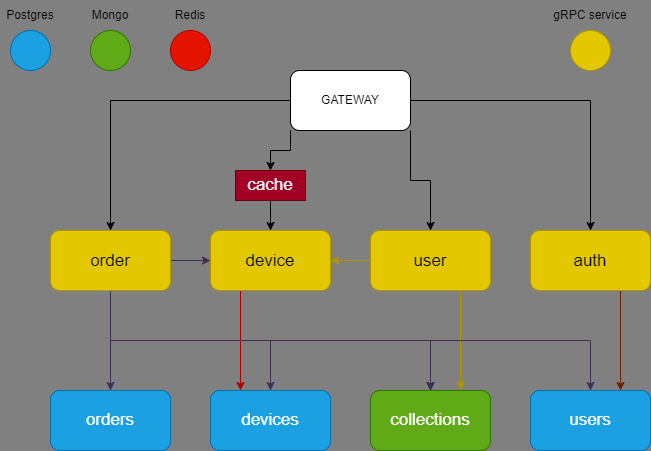

The diagram above was exported from draw.io. Its source (the exported page's mxGraphModel, read from the mxfile embedded in the PNG):
<mxGraphModel dx="940" dy="470" grid="1" gridSize="10" guides="1" tooltips="1" connect="1" arrows="1" fold="1" page="1" pageScale="1" pageWidth="827" pageHeight="1169" background="#808080" math="0" shadow="0">
  <root>
    <mxCell id="0" />
    <mxCell id="1" parent="0" />
    <mxCell id="6" style="edgeStyle=orthogonalEdgeStyle;rounded=0;orthogonalLoop=1;jettySize=auto;html=1;exitX=0;exitY=0.5;exitDx=0;exitDy=0;entryX=0.5;entryY=0;entryDx=0;entryDy=0;fontSize=17;" parent="1" source="mAYj1EQA-9wGt9IOE2O5-2" target="5" edge="1">
      <mxGeometry relative="1" as="geometry" />
    </mxCell>
    <mxCell id="8" style="edgeStyle=orthogonalEdgeStyle;rounded=0;orthogonalLoop=1;jettySize=auto;html=1;exitX=1;exitY=1;exitDx=0;exitDy=0;entryX=0.5;entryY=0;entryDx=0;entryDy=0;fontSize=17;" parent="1" source="mAYj1EQA-9wGt9IOE2O5-2" target="3" edge="1">
      <mxGeometry relative="1" as="geometry" />
    </mxCell>
    <mxCell id="9" style="edgeStyle=orthogonalEdgeStyle;rounded=0;orthogonalLoop=1;jettySize=auto;html=1;exitX=1;exitY=0.5;exitDx=0;exitDy=0;entryX=0.5;entryY=0;entryDx=0;entryDy=0;fontSize=17;" parent="1" source="mAYj1EQA-9wGt9IOE2O5-2" target="2" edge="1">
      <mxGeometry relative="1" as="geometry" />
    </mxCell>
    <mxCell id="16" style="edgeStyle=orthogonalEdgeStyle;rounded=0;orthogonalLoop=1;jettySize=auto;html=1;exitX=0;exitY=1;exitDx=0;exitDy=0;entryX=0.5;entryY=0;entryDx=0;entryDy=0;fontSize=17;" parent="1" source="mAYj1EQA-9wGt9IOE2O5-2" target="15" edge="1">
      <mxGeometry relative="1" as="geometry" />
    </mxCell>
    <mxCell id="mAYj1EQA-9wGt9IOE2O5-2" value="GATEWAY" style="rounded=1;whiteSpace=wrap;html=1;" parent="1" vertex="1">
      <mxGeometry x="360" y="120" width="120" height="60" as="geometry" />
    </mxCell>
    <mxCell id="mAYj1EQA-9wGt9IOE2O5-35" value="" style="ellipse;whiteSpace=wrap;html=1;aspect=fixed;fillColor=#1ba1e2;strokeColor=#006EAF;fontColor=#ffffff;" parent="1" vertex="1">
      <mxGeometry x="80" y="80" width="40" height="40" as="geometry" />
    </mxCell>
    <mxCell id="mAYj1EQA-9wGt9IOE2O5-36" value="Postgres" style="text;html=1;strokeColor=none;fillColor=none;align=center;verticalAlign=middle;whiteSpace=wrap;rounded=0;" parent="1" vertex="1">
      <mxGeometry x="70" y="50" width="60" height="30" as="geometry" />
    </mxCell>
    <mxCell id="mAYj1EQA-9wGt9IOE2O5-37" value="" style="ellipse;whiteSpace=wrap;html=1;aspect=fixed;fillColor=#60a917;strokeColor=#2D7600;fontColor=#ffffff;" parent="1" vertex="1">
      <mxGeometry x="160" y="80" width="40" height="40" as="geometry" />
    </mxCell>
    <mxCell id="mAYj1EQA-9wGt9IOE2O5-38" value="Mongo" style="text;html=1;strokeColor=none;fillColor=none;align=center;verticalAlign=middle;whiteSpace=wrap;rounded=0;" parent="1" vertex="1">
      <mxGeometry x="150" y="50" width="60" height="30" as="geometry" />
    </mxCell>
    <mxCell id="mAYj1EQA-9wGt9IOE2O5-39" value="" style="ellipse;whiteSpace=wrap;html=1;aspect=fixed;fillColor=#e51400;strokeColor=#B20000;fontColor=#ffffff;" parent="1" vertex="1">
      <mxGeometry x="240" y="80" width="40" height="40" as="geometry" />
    </mxCell>
    <mxCell id="mAYj1EQA-9wGt9IOE2O5-40" value="Redis" style="text;html=1;strokeColor=none;fillColor=none;align=center;verticalAlign=middle;whiteSpace=wrap;rounded=0;" parent="1" vertex="1">
      <mxGeometry x="230" y="50" width="60" height="30" as="geometry" />
    </mxCell>
    <mxCell id="mAYj1EQA-9wGt9IOE2O5-41" value="" style="ellipse;whiteSpace=wrap;html=1;aspect=fixed;fillColor=#e3c800;strokeColor=#B09500;fontColor=#000000;" parent="1" vertex="1">
      <mxGeometry x="640" y="80" width="40" height="40" as="geometry" />
    </mxCell>
    <mxCell id="mAYj1EQA-9wGt9IOE2O5-42" value="gRPC service" style="text;html=1;strokeColor=none;fillColor=none;align=center;verticalAlign=middle;whiteSpace=wrap;rounded=0;" parent="1" vertex="1">
      <mxGeometry x="615" y="50" width="90" height="30" as="geometry" />
    </mxCell>
    <mxCell id="26" style="edgeStyle=orthogonalEdgeStyle;rounded=0;orthogonalLoop=1;jettySize=auto;html=1;exitX=0.75;exitY=1;exitDx=0;exitDy=0;entryX=0.75;entryY=0;entryDx=0;entryDy=0;fontSize=17;fillColor=#a0522d;strokeColor=#6D1F00;" parent="1" source="2" target="14" edge="1">
      <mxGeometry relative="1" as="geometry" />
    </mxCell>
    <mxCell id="2" value="&lt;h2&gt;&lt;span style=&quot;font-weight: normal;&quot;&gt;&lt;font style=&quot;font-size: 17px;&quot;&gt;auth&lt;/font&gt;&lt;/span&gt;&lt;/h2&gt;" style="rounded=1;whiteSpace=wrap;html=1;fillColor=#e3c800;fontColor=#000000;strokeColor=#B09500;align=center;" parent="1" vertex="1">
      <mxGeometry x="600" y="280" width="120" height="60" as="geometry" />
    </mxCell>
    <mxCell id="25" style="edgeStyle=orthogonalEdgeStyle;rounded=0;orthogonalLoop=1;jettySize=auto;html=1;exitX=0.75;exitY=1;exitDx=0;exitDy=0;entryX=0.75;entryY=0;entryDx=0;entryDy=0;fontSize=17;fillColor=#e3c800;strokeColor=#B09500;" parent="1" source="3" target="13" edge="1">
      <mxGeometry relative="1" as="geometry" />
    </mxCell>
    <mxCell id="28" style="edgeStyle=orthogonalEdgeStyle;rounded=0;orthogonalLoop=1;jettySize=auto;html=1;exitX=0;exitY=0.5;exitDx=0;exitDy=0;entryX=1;entryY=0.5;entryDx=0;entryDy=0;fillColor=#e3c800;strokeColor=#B09500;" parent="1" source="3" target="4" edge="1">
      <mxGeometry relative="1" as="geometry" />
    </mxCell>
    <mxCell id="3" value="&lt;h2&gt;&lt;span style=&quot;font-size: 17px; font-weight: 400;&quot;&gt;user&lt;/span&gt;&lt;/h2&gt;" style="rounded=1;whiteSpace=wrap;html=1;fillColor=#e3c800;fontColor=#000000;strokeColor=#B09500;align=center;" parent="1" vertex="1">
      <mxGeometry x="440" y="280" width="120" height="60" as="geometry" />
    </mxCell>
    <mxCell id="24" style="edgeStyle=orthogonalEdgeStyle;rounded=0;orthogonalLoop=1;jettySize=auto;html=1;exitX=0.25;exitY=1;exitDx=0;exitDy=0;entryX=0.25;entryY=0;entryDx=0;entryDy=0;fontSize=17;fillColor=#e51400;strokeColor=#B20000;" parent="1" source="4" target="12" edge="1">
      <mxGeometry relative="1" as="geometry" />
    </mxCell>
    <mxCell id="4" value="&lt;h2&gt;&lt;span style=&quot;font-size: 17px; font-weight: 400;&quot;&gt;device&lt;/span&gt;&lt;/h2&gt;" style="rounded=1;whiteSpace=wrap;html=1;fillColor=#e3c800;fontColor=#000000;strokeColor=#B09500;align=center;" parent="1" vertex="1">
      <mxGeometry x="280" y="280" width="120" height="60" as="geometry" />
    </mxCell>
    <mxCell id="18" style="edgeStyle=orthogonalEdgeStyle;rounded=0;orthogonalLoop=1;jettySize=auto;html=1;exitX=0.5;exitY=1;exitDx=0;exitDy=0;entryX=0.5;entryY=0;entryDx=0;entryDy=0;fontSize=17;fillColor=#76608a;strokeColor=#432D57;" parent="1" source="5" target="10" edge="1">
      <mxGeometry relative="1" as="geometry" />
    </mxCell>
    <mxCell id="19" style="edgeStyle=orthogonalEdgeStyle;rounded=0;orthogonalLoop=1;jettySize=auto;html=1;exitX=0.5;exitY=1;exitDx=0;exitDy=0;entryX=0.5;entryY=0;entryDx=0;entryDy=0;fontSize=17;fillColor=#76608a;strokeColor=#432D57;" parent="1" source="5" target="12" edge="1">
      <mxGeometry relative="1" as="geometry" />
    </mxCell>
    <mxCell id="20" style="edgeStyle=orthogonalEdgeStyle;rounded=0;orthogonalLoop=1;jettySize=auto;html=1;exitX=0.5;exitY=1;exitDx=0;exitDy=0;entryX=0.5;entryY=0;entryDx=0;entryDy=0;fontSize=17;" parent="1" source="5" target="13" edge="1">
      <mxGeometry relative="1" as="geometry" />
    </mxCell>
    <mxCell id="21" style="edgeStyle=orthogonalEdgeStyle;rounded=0;orthogonalLoop=1;jettySize=auto;html=1;exitX=0.5;exitY=1;exitDx=0;exitDy=0;entryX=0.5;entryY=0;entryDx=0;entryDy=0;fontSize=17;fillColor=#76608a;strokeColor=#432D57;" parent="1" source="5" target="13" edge="1">
      <mxGeometry relative="1" as="geometry" />
    </mxCell>
    <mxCell id="22" style="edgeStyle=orthogonalEdgeStyle;rounded=0;orthogonalLoop=1;jettySize=auto;html=1;exitX=0.5;exitY=1;exitDx=0;exitDy=0;entryX=0.5;entryY=0;entryDx=0;entryDy=0;fontSize=17;fillColor=#76608a;strokeColor=#432D57;" parent="1" source="5" target="14" edge="1">
      <mxGeometry relative="1" as="geometry" />
    </mxCell>
    <mxCell id="27" style="edgeStyle=orthogonalEdgeStyle;rounded=0;orthogonalLoop=1;jettySize=auto;html=1;exitX=1;exitY=0.5;exitDx=0;exitDy=0;entryX=0;entryY=0.5;entryDx=0;entryDy=0;fillColor=#647687;strokeColor=#432D57;" parent="1" source="5" target="4" edge="1">
      <mxGeometry relative="1" as="geometry" />
    </mxCell>
    <mxCell id="5" value="&lt;h2&gt;&lt;span style=&quot;font-weight: normal;&quot;&gt;&lt;font style=&quot;font-size: 17px;&quot;&gt;order&lt;/font&gt;&lt;/span&gt;&lt;/h2&gt;" style="rounded=1;whiteSpace=wrap;html=1;fillColor=#e3c800;fontColor=#000000;strokeColor=#B09500;align=center;" parent="1" vertex="1">
      <mxGeometry x="120" y="280" width="120" height="60" as="geometry" />
    </mxCell>
    <mxCell id="10" value="orders" style="rounded=1;whiteSpace=wrap;html=1;fontSize=17;fillColor=#1ba1e2;fontColor=#ffffff;strokeColor=#006EAF;" parent="1" vertex="1">
      <mxGeometry x="120" y="440" width="120" height="60" as="geometry" />
    </mxCell>
    <mxCell id="12" value="devices" style="rounded=1;whiteSpace=wrap;html=1;fontSize=17;fillColor=#1ba1e2;fontColor=#ffffff;strokeColor=#006EAF;" parent="1" vertex="1">
      <mxGeometry x="280" y="440" width="120" height="60" as="geometry" />
    </mxCell>
    <mxCell id="13" value="collections" style="rounded=1;whiteSpace=wrap;html=1;fontSize=17;fillColor=#60a917;fontColor=#ffffff;strokeColor=#2D7600;" parent="1" vertex="1">
      <mxGeometry x="440" y="440" width="120" height="60" as="geometry" />
    </mxCell>
    <mxCell id="14" value="users" style="rounded=1;whiteSpace=wrap;html=1;fontSize=17;fillColor=#1ba1e2;fontColor=#ffffff;strokeColor=#006EAF;" parent="1" vertex="1">
      <mxGeometry x="600" y="440" width="120" height="60" as="geometry" />
    </mxCell>
    <mxCell id="17" style="edgeStyle=orthogonalEdgeStyle;rounded=0;orthogonalLoop=1;jettySize=auto;html=1;exitX=0.5;exitY=1;exitDx=0;exitDy=0;entryX=0.5;entryY=0;entryDx=0;entryDy=0;fontSize=17;" parent="1" source="15" target="4" edge="1">
      <mxGeometry relative="1" as="geometry" />
    </mxCell>
    <mxCell id="15" value="cache" style="rounded=0;whiteSpace=wrap;html=1;fontSize=17;fillColor=#a20025;fontColor=#ffffff;strokeColor=#6F0000;" parent="1" vertex="1">
      <mxGeometry x="305" y="220" width="70" height="30" as="geometry" />
    </mxCell>
  </root>
</mxGraphModel>